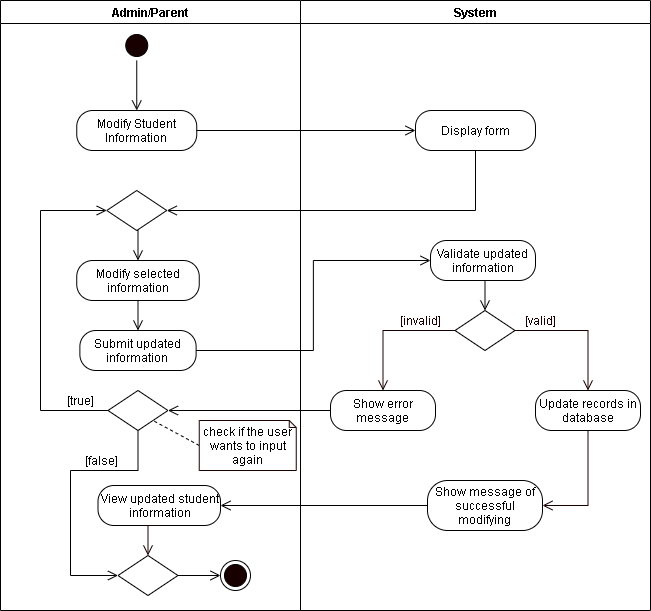

The diagram above was exported from draw.io. Its source (the exported page's mxGraphModel, read from the mxfile embedded in the PNG):
<mxGraphModel dx="926" dy="626" grid="1" gridSize="10" guides="1" tooltips="1" connect="1" arrows="1" fold="1" page="1" pageScale="1" pageWidth="850" pageHeight="1100" math="0" shadow="0">
  <root>
    <mxCell id="cjMwbqanJNs3DB5WI-55-0" />
    <mxCell id="cjMwbqanJNs3DB5WI-55-1" parent="cjMwbqanJNs3DB5WI-55-0" />
    <mxCell id="GO2CmR3FlK-960CNZnJA-0" value="Admin/Parent" style="swimlane;startSize=23;" parent="cjMwbqanJNs3DB5WI-55-1" vertex="1">
      <mxGeometry x="40" y="10" width="300" height="610" as="geometry" />
    </mxCell>
    <mxCell id="GO2CmR3FlK-960CNZnJA-1" style="edgeStyle=orthogonalEdgeStyle;rounded=0;orthogonalLoop=1;jettySize=auto;html=1;exitX=0.5;exitY=1;exitDx=0;exitDy=0;entryX=0.5;entryY=0;entryDx=0;entryDy=0;endArrow=open;endFill=0;endSize=8;" parent="GO2CmR3FlK-960CNZnJA-0" source="GO2CmR3FlK-960CNZnJA-2" edge="1">
      <mxGeometry relative="1" as="geometry">
        <mxPoint x="136.25" y="110" as="targetPoint" />
      </mxGeometry>
    </mxCell>
    <mxCell id="GO2CmR3FlK-960CNZnJA-2" value="" style="ellipse;html=1;shape=startState;fillColor=#190000;" parent="GO2CmR3FlK-960CNZnJA-0" vertex="1">
      <mxGeometry x="121.25" y="30" width="30" height="30" as="geometry" />
    </mxCell>
    <mxCell id="GO2CmR3FlK-960CNZnJA-3" value="Modify Student Information" style="rounded=1;whiteSpace=wrap;html=1;arcSize=40;" parent="GO2CmR3FlK-960CNZnJA-0" vertex="1">
      <mxGeometry x="76.25" y="110" width="120" height="40" as="geometry" />
    </mxCell>
    <mxCell id="GO2CmR3FlK-960CNZnJA-4" style="edgeStyle=orthogonalEdgeStyle;rounded=0;orthogonalLoop=1;jettySize=auto;html=1;exitX=0.5;exitY=1;exitDx=0;exitDy=0;entryX=0.5;entryY=0;entryDx=0;entryDy=0;endArrow=open;endFill=0;endSize=8;" parent="GO2CmR3FlK-960CNZnJA-0" source="GO2CmR3FlK-960CNZnJA-5" target="GO2CmR3FlK-960CNZnJA-6" edge="1">
      <mxGeometry relative="1" as="geometry" />
    </mxCell>
    <mxCell id="GO2CmR3FlK-960CNZnJA-5" value="Modify selected information" style="rounded=1;whiteSpace=wrap;html=1;arcSize=40;" parent="GO2CmR3FlK-960CNZnJA-0" vertex="1">
      <mxGeometry x="76.25" y="260" width="122.5" height="40" as="geometry" />
    </mxCell>
    <mxCell id="GO2CmR3FlK-960CNZnJA-6" value="Submit updated information" style="rounded=1;whiteSpace=wrap;html=1;arcSize=40;" parent="GO2CmR3FlK-960CNZnJA-0" vertex="1">
      <mxGeometry x="79.37" y="330" width="116.25" height="40" as="geometry" />
    </mxCell>
    <mxCell id="GO2CmR3FlK-960CNZnJA-7" style="edgeStyle=orthogonalEdgeStyle;rounded=0;orthogonalLoop=1;jettySize=auto;html=1;exitX=0.5;exitY=1;exitDx=0;exitDy=0;entryX=0.5;entryY=0;entryDx=0;entryDy=0;endArrow=open;endFill=0;endSize=8;" parent="GO2CmR3FlK-960CNZnJA-0" source="GO2CmR3FlK-960CNZnJA-8" target="GO2CmR3FlK-960CNZnJA-5" edge="1">
      <mxGeometry relative="1" as="geometry" />
    </mxCell>
    <mxCell id="GO2CmR3FlK-960CNZnJA-8" value="" style="rhombus;whiteSpace=wrap;html=1;" parent="GO2CmR3FlK-960CNZnJA-0" vertex="1">
      <mxGeometry x="106.25" y="190" width="60" height="40" as="geometry" />
    </mxCell>
    <mxCell id="GO2CmR3FlK-960CNZnJA-9" value="View updated student information" style="rounded=1;whiteSpace=wrap;html=1;arcSize=40;" parent="GO2CmR3FlK-960CNZnJA-0" vertex="1">
      <mxGeometry x="97.5" y="485" width="122.5" height="40" as="geometry" />
    </mxCell>
    <mxCell id="GO2CmR3FlK-960CNZnJA-10" value="" style="ellipse;html=1;shape=endState;fillColor=#190000;" parent="GO2CmR3FlK-960CNZnJA-0" vertex="1">
      <mxGeometry x="220" y="560" width="30" height="30" as="geometry" />
    </mxCell>
    <mxCell id="GO2CmR3FlK-960CNZnJA-11" style="edgeStyle=orthogonalEdgeStyle;rounded=0;orthogonalLoop=1;jettySize=auto;html=1;exitX=0.5;exitY=1;exitDx=0;exitDy=0;fontColor=#FFFFFF;endArrow=open;endFill=0;endSize=8;strokeColor=#190000;entryX=0.5;entryY=0;entryDx=0;entryDy=0;" parent="GO2CmR3FlK-960CNZnJA-0" source="GO2CmR3FlK-960CNZnJA-9" edge="1" target="Zh4IcyaTmMGmsQPlGPWX-6">
      <mxGeometry relative="1" as="geometry">
        <mxPoint x="150" y="560" as="targetPoint" />
      </mxGeometry>
    </mxCell>
    <mxCell id="Zh4IcyaTmMGmsQPlGPWX-7" style="edgeStyle=orthogonalEdgeStyle;rounded=0;orthogonalLoop=1;jettySize=auto;html=1;exitX=1;exitY=0.5;exitDx=0;exitDy=0;entryX=0;entryY=0.5;entryDx=0;entryDy=0;endArrow=open;endFill=0;endSize=8;" edge="1" parent="GO2CmR3FlK-960CNZnJA-0" source="Zh4IcyaTmMGmsQPlGPWX-6" target="GO2CmR3FlK-960CNZnJA-10">
      <mxGeometry relative="1" as="geometry" />
    </mxCell>
    <mxCell id="Zh4IcyaTmMGmsQPlGPWX-6" value="" style="rhombus;whiteSpace=wrap;html=1;" vertex="1" parent="GO2CmR3FlK-960CNZnJA-0">
      <mxGeometry x="117.49000000000001" y="555" width="60" height="40" as="geometry" />
    </mxCell>
    <mxCell id="RZ_OO6fjElILJ9unezXf-1" value="[false]" style="text;html=1;align=center;verticalAlign=middle;resizable=0;points=[];autosize=1;strokeColor=none;" vertex="1" parent="GO2CmR3FlK-960CNZnJA-0">
      <mxGeometry x="76.25" y="450" width="50" height="20" as="geometry" />
    </mxCell>
    <mxCell id="GO2CmR3FlK-960CNZnJA-14" value="System" style="swimlane;" parent="cjMwbqanJNs3DB5WI-55-1" vertex="1">
      <mxGeometry x="340" y="10" width="350" height="610" as="geometry" />
    </mxCell>
    <mxCell id="GO2CmR3FlK-960CNZnJA-15" value="Validate updated information" style="rounded=1;whiteSpace=wrap;html=1;arcSize=40;" parent="GO2CmR3FlK-960CNZnJA-14" vertex="1">
      <mxGeometry x="130" y="240" width="105" height="40" as="geometry" />
    </mxCell>
    <mxCell id="GO2CmR3FlK-960CNZnJA-16" value="" style="rhombus;whiteSpace=wrap;html=1;" parent="GO2CmR3FlK-960CNZnJA-14" vertex="1">
      <mxGeometry x="154.5" y="310" width="60" height="40" as="geometry" />
    </mxCell>
    <mxCell id="GO2CmR3FlK-960CNZnJA-17" style="edgeStyle=orthogonalEdgeStyle;rounded=0;orthogonalLoop=1;jettySize=auto;html=1;exitX=0.5;exitY=1;exitDx=0;exitDy=0;entryX=0.5;entryY=0;entryDx=0;entryDy=0;endArrow=open;endFill=0;endSize=8;" parent="GO2CmR3FlK-960CNZnJA-14" source="GO2CmR3FlK-960CNZnJA-15" target="GO2CmR3FlK-960CNZnJA-16" edge="1">
      <mxGeometry relative="1" as="geometry" />
    </mxCell>
    <mxCell id="GO2CmR3FlK-960CNZnJA-18" value="&lt;font color=&quot;#190000&quot;&gt;[valid]&lt;/font&gt;" style="text;html=1;align=center;verticalAlign=middle;resizable=0;points=[];autosize=1;strokeColor=none;fontColor=#FFFFFF;" parent="GO2CmR3FlK-960CNZnJA-14" vertex="1">
      <mxGeometry x="214.5" y="310" width="50" height="20" as="geometry" />
    </mxCell>
    <mxCell id="GO2CmR3FlK-960CNZnJA-19" value="&lt;font color=&quot;#190000&quot;&gt;[invalid]&lt;/font&gt;" style="text;html=1;align=center;verticalAlign=middle;resizable=0;points=[];autosize=1;strokeColor=none;fontColor=#FFFFFF;" parent="GO2CmR3FlK-960CNZnJA-14" vertex="1">
      <mxGeometry x="90" y="310" width="60" height="20" as="geometry" />
    </mxCell>
    <mxCell id="GO2CmR3FlK-960CNZnJA-20" value="Show error message" style="rounded=1;whiteSpace=wrap;html=1;arcSize=40;" parent="GO2CmR3FlK-960CNZnJA-14" vertex="1">
      <mxGeometry x="30" y="390" width="105" height="40" as="geometry" />
    </mxCell>
    <mxCell id="GO2CmR3FlK-960CNZnJA-21" style="edgeStyle=orthogonalEdgeStyle;rounded=0;orthogonalLoop=1;jettySize=auto;html=1;exitX=0.5;exitY=1;exitDx=0;exitDy=0;entryX=1;entryY=0.5;entryDx=0;entryDy=0;fontColor=#FFFFFF;endArrow=open;endFill=0;endSize=8;strokeColor=#190000;" parent="GO2CmR3FlK-960CNZnJA-14" source="GO2CmR3FlK-960CNZnJA-22" target="GO2CmR3FlK-960CNZnJA-25" edge="1">
      <mxGeometry relative="1" as="geometry" />
    </mxCell>
    <mxCell id="GO2CmR3FlK-960CNZnJA-22" value="Update records in database" style="rounded=1;whiteSpace=wrap;html=1;arcSize=40;" parent="GO2CmR3FlK-960CNZnJA-14" vertex="1">
      <mxGeometry x="235" y="390" width="105" height="40" as="geometry" />
    </mxCell>
    <mxCell id="GO2CmR3FlK-960CNZnJA-23" style="edgeStyle=orthogonalEdgeStyle;rounded=0;orthogonalLoop=1;jettySize=auto;html=1;exitX=0;exitY=0.5;exitDx=0;exitDy=0;fontColor=#FFFFFF;endArrow=open;endFill=0;endSize=8;strokeColor=#190000;entryX=0.5;entryY=0;entryDx=0;entryDy=0;" parent="GO2CmR3FlK-960CNZnJA-14" source="GO2CmR3FlK-960CNZnJA-16" target="GO2CmR3FlK-960CNZnJA-20" edge="1">
      <mxGeometry relative="1" as="geometry">
        <mxPoint x="80" y="370" as="targetPoint" />
      </mxGeometry>
    </mxCell>
    <mxCell id="GO2CmR3FlK-960CNZnJA-24" style="edgeStyle=orthogonalEdgeStyle;rounded=0;orthogonalLoop=1;jettySize=auto;html=1;exitX=1;exitY=0.5;exitDx=0;exitDy=0;fontColor=#FFFFFF;endArrow=open;endFill=0;endSize=8;strokeColor=#190000;entryX=0.5;entryY=0;entryDx=0;entryDy=0;" parent="GO2CmR3FlK-960CNZnJA-14" source="GO2CmR3FlK-960CNZnJA-16" target="GO2CmR3FlK-960CNZnJA-22" edge="1">
      <mxGeometry relative="1" as="geometry">
        <mxPoint x="280" y="370" as="targetPoint" />
      </mxGeometry>
    </mxCell>
    <mxCell id="GO2CmR3FlK-960CNZnJA-25" value="Show message of successful modifying" style="rounded=1;whiteSpace=wrap;html=1;arcSize=40;" parent="GO2CmR3FlK-960CNZnJA-14" vertex="1">
      <mxGeometry x="127" y="480" width="115" height="50" as="geometry" />
    </mxCell>
    <mxCell id="GO2CmR3FlK-960CNZnJA-26" value="Display form" style="rounded=1;whiteSpace=wrap;html=1;arcSize=40;" parent="GO2CmR3FlK-960CNZnJA-14" vertex="1">
      <mxGeometry x="115" y="110" width="120" height="40" as="geometry" />
    </mxCell>
    <mxCell id="GO2CmR3FlK-960CNZnJA-27" style="edgeStyle=orthogonalEdgeStyle;rounded=0;orthogonalLoop=1;jettySize=auto;html=1;exitX=1;exitY=0.5;exitDx=0;exitDy=0;endArrow=open;endFill=0;endSize=8;entryX=0;entryY=0.5;entryDx=0;entryDy=0;" parent="cjMwbqanJNs3DB5WI-55-1" source="GO2CmR3FlK-960CNZnJA-3" target="GO2CmR3FlK-960CNZnJA-26" edge="1">
      <mxGeometry relative="1" as="geometry">
        <mxPoint x="450" y="140" as="targetPoint" />
      </mxGeometry>
    </mxCell>
    <mxCell id="GO2CmR3FlK-960CNZnJA-28" style="edgeStyle=orthogonalEdgeStyle;rounded=0;orthogonalLoop=1;jettySize=auto;html=1;exitX=0.5;exitY=1;exitDx=0;exitDy=0;endArrow=open;endFill=0;endSize=8;entryX=1;entryY=0.5;entryDx=0;entryDy=0;" parent="cjMwbqanJNs3DB5WI-55-1" source="GO2CmR3FlK-960CNZnJA-26" target="GO2CmR3FlK-960CNZnJA-8" edge="1">
      <mxGeometry relative="1" as="geometry">
        <mxPoint x="440" y="290" as="targetPoint" />
      </mxGeometry>
    </mxCell>
    <mxCell id="GO2CmR3FlK-960CNZnJA-29" style="edgeStyle=orthogonalEdgeStyle;rounded=0;orthogonalLoop=1;jettySize=auto;html=1;exitX=1;exitY=0.5;exitDx=0;exitDy=0;entryX=0;entryY=0.5;entryDx=0;entryDy=0;endArrow=open;endFill=0;endSize=8;" parent="cjMwbqanJNs3DB5WI-55-1" source="GO2CmR3FlK-960CNZnJA-6" target="GO2CmR3FlK-960CNZnJA-15" edge="1">
      <mxGeometry relative="1" as="geometry" />
    </mxCell>
    <mxCell id="GO2CmR3FlK-960CNZnJA-30" style="edgeStyle=orthogonalEdgeStyle;rounded=0;orthogonalLoop=1;jettySize=auto;html=1;exitX=0;exitY=0.5;exitDx=0;exitDy=0;endArrow=open;endFill=0;endSize=8;entryX=0;entryY=0.5;entryDx=0;entryDy=0;" parent="cjMwbqanJNs3DB5WI-55-1" source="Zh4IcyaTmMGmsQPlGPWX-0" target="GO2CmR3FlK-960CNZnJA-8" edge="1">
      <mxGeometry relative="1" as="geometry">
        <mxPoint x="70" y="259.9999999999999" as="targetPoint" />
        <Array as="points">
          <mxPoint x="80" y="420" />
          <mxPoint x="80" y="220" />
        </Array>
      </mxGeometry>
    </mxCell>
    <mxCell id="GO2CmR3FlK-960CNZnJA-31" style="edgeStyle=orthogonalEdgeStyle;rounded=0;orthogonalLoop=1;jettySize=auto;html=1;exitX=0;exitY=0.5;exitDx=0;exitDy=0;endArrow=open;endFill=0;endSize=8;entryX=1;entryY=0.5;entryDx=0;entryDy=0;" parent="cjMwbqanJNs3DB5WI-55-1" source="GO2CmR3FlK-960CNZnJA-25" edge="1" target="GO2CmR3FlK-960CNZnJA-9">
      <mxGeometry relative="1" as="geometry">
        <mxPoint x="290" y="515" as="targetPoint" />
      </mxGeometry>
    </mxCell>
    <mxCell id="Zh4IcyaTmMGmsQPlGPWX-9" style="edgeStyle=orthogonalEdgeStyle;rounded=0;orthogonalLoop=1;jettySize=auto;html=1;exitX=0.5;exitY=1;exitDx=0;exitDy=0;entryX=0;entryY=0.5;entryDx=0;entryDy=0;endArrow=open;endFill=0;endSize=8;" edge="1" parent="cjMwbqanJNs3DB5WI-55-1" source="Zh4IcyaTmMGmsQPlGPWX-0" target="Zh4IcyaTmMGmsQPlGPWX-6">
      <mxGeometry relative="1" as="geometry">
        <Array as="points">
          <mxPoint x="178" y="480" />
          <mxPoint x="110" y="480" />
          <mxPoint x="110" y="585" />
        </Array>
      </mxGeometry>
    </mxCell>
    <mxCell id="Zh4IcyaTmMGmsQPlGPWX-0" value="" style="rhombus;whiteSpace=wrap;html=1;" vertex="1" parent="cjMwbqanJNs3DB5WI-55-1">
      <mxGeometry x="147.49" y="400" width="60" height="40" as="geometry" />
    </mxCell>
    <mxCell id="Zh4IcyaTmMGmsQPlGPWX-3" style="edgeStyle=none;rounded=0;orthogonalLoop=1;jettySize=auto;html=1;exitX=0;exitY=0.5;exitDx=0;exitDy=0;exitPerimeter=0;entryX=1;entryY=1;entryDx=0;entryDy=0;dashed=1;endArrow=none;endFill=0;endSize=8;" edge="1" parent="cjMwbqanJNs3DB5WI-55-1" source="Zh4IcyaTmMGmsQPlGPWX-1" target="Zh4IcyaTmMGmsQPlGPWX-0">
      <mxGeometry relative="1" as="geometry" />
    </mxCell>
    <mxCell id="Zh4IcyaTmMGmsQPlGPWX-1" value="check if the user wants to input again" style="shape=note;whiteSpace=wrap;html=1;backgroundOutline=1;darkOpacity=0.05;strokeColor=#190000;size=7;" vertex="1" parent="cjMwbqanJNs3DB5WI-55-1">
      <mxGeometry x="238.75" y="430" width="97" height="50" as="geometry" />
    </mxCell>
    <mxCell id="Zh4IcyaTmMGmsQPlGPWX-5" style="edgeStyle=orthogonalEdgeStyle;rounded=0;orthogonalLoop=1;jettySize=auto;html=1;exitX=0;exitY=0.5;exitDx=0;exitDy=0;entryX=1;entryY=0.5;entryDx=0;entryDy=0;endArrow=open;endFill=0;endSize=8;" edge="1" parent="cjMwbqanJNs3DB5WI-55-1" source="GO2CmR3FlK-960CNZnJA-20" target="Zh4IcyaTmMGmsQPlGPWX-0">
      <mxGeometry relative="1" as="geometry" />
    </mxCell>
    <mxCell id="RZ_OO6fjElILJ9unezXf-0" value="[true]" style="text;html=1;align=center;verticalAlign=middle;resizable=0;points=[];autosize=1;strokeColor=none;" vertex="1" parent="cjMwbqanJNs3DB5WI-55-1">
      <mxGeometry x="100" y="400" width="40" height="20" as="geometry" />
    </mxCell>
  </root>
</mxGraphModel>